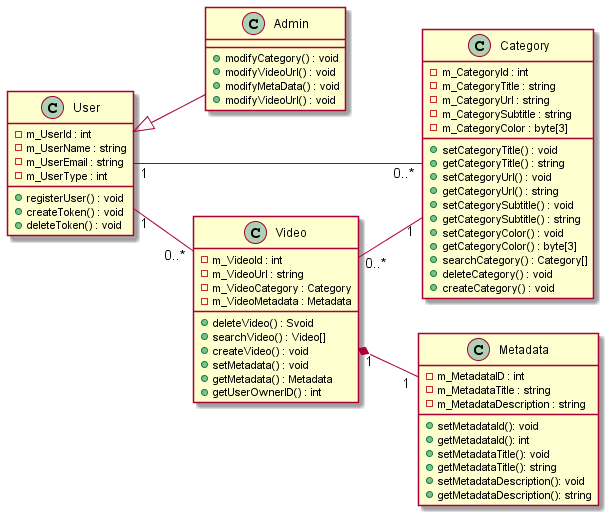

The diagram above was rendered by PlantUML. Its source (embedded in the PNG):
@startuml

left to right direction

class User {
    -m_UserId : int
    -m_UserName : string
    -m_UserEmail : string
    -m_UserType : int
    +registerUser() : void
    +createToken() : void
    +deleteToken() : void
}

class Admin {
    +modifyCategory() : void
    +modifyVideoUrl() : void
    +modifyMetaData() : void
    +modifyVideoUrl() : void
}

class Category {
    -m_CategoryId : int
    -m_CategoryTitle : string
    -m_CategoryUrl : string
    -m_CategorySubtitle : string
    -m_CategoryColor : byte[3]
    +setCategoryTitle() : void
    +getCategoryTitle() : string
    +setCategoryUrl() : void
    +getCategoryUrl() : string
    +setCategorySubtitle() : void
    +getCategorySubtitle() : string
    +setCategoryColor() : void
    +getCategoryColor() : byte[3]
    +searchCategory() : Category[]
    +deleteCategory() : void
    +createCategory() : void
}

class Video {
    -m_VideoId : int
    -m_VideoUrl : string
    -m_VideoCategory : Category
    -m_VideoMetadata : Metadata
    +deleteVideo() : Svoid
    +searchVideo() : Video[]
    +createVideo() : void
    +setMetadata() : void
    +getMetadata() : Metadata
    +getUserOwnerID() : int
}
class Metadata{
    -m_MetadataID : int
    -m_MetadataTitle : string
    -m_MetadataDescription : string
    +setMetadataId(): void
    +getMetadataId(): int
    +setMetadataTitle(): void
    +getMetadataTitle(): string
    +setMetadataDescription(): void
    +getMetadataDescription(): string
}
User "1"--"0..*" Category
User "1"--"0..*" Video
User <|-- Admin
Video "1"*--"1" Metadata
Video "0..*"--"1" Category
@endtuml